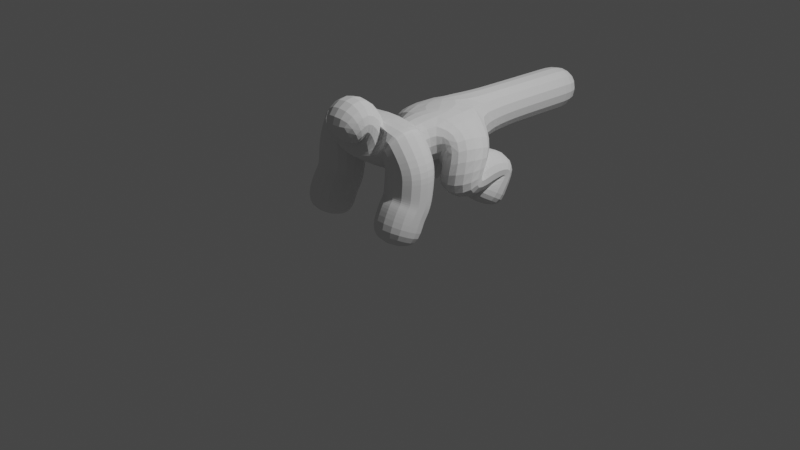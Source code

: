 # Source: Monster_Course.blend  (saved by Blender 2.90.8; exported with 4.5.12 LTS)
import bpy
from mathutils import Matrix  # noqa: F401  (used for matrix-valued properties, if any)

bpy.ops.wm.read_factory_settings(use_empty=True)
scene = bpy.context.scene
scene.name = 'Scene'

# ---- collections
col_collection = bpy.data.collections.new('Collection'); scene.collection.children.link(col_collection)

# ---- world
world_world = bpy.data.worlds.new('World'); scene.world = world_world
world_world.use_nodes = True; world_world.node_tree.nodes.clear()
_N = world_world.node_tree.nodes; _L = world_world.node_tree.links
n0 = _N.new('ShaderNodeOutputWorld'); n0.name = 'World Output'; n0.location = (300, 300)
n1 = _N.new('ShaderNodeBackground'); n1.name = 'Background'; n1.location = (10, 300)
n1.inputs[0].default_value = (0.05088, 0.05088, 0.05088, 1.0)
_L.new(n1.outputs[0], n0.inputs[0])
n0.is_active_output = True
world_world.color = (0.05088, 0.05088, 0.05088)
world_world.use_sun_shadow = False
world_world.sun_shadow_jitter_overblur = 0.0

# ---- cameras
cam_camera = bpy.data.cameras.new('Camera')
cam_camera.clip_end = 100.0
cam_camera.ortho_scale = 7.314

# ---- lights
light_light = bpy.data.lights.new('Light', 'POINT')
light_light.transmission_factor = 0.0
light_light.energy = 1000.0
light_light.shadow_soft_size = 0.1
light_light.shadow_maximum_resolution = 0.006
light_light.use_absolute_resolution = True

# ---- meshes
me_plane = bpy.data.meshes.new('Plane')
me_plane.from_pydata([(4.921e-17, -0.3044, 0.8455), (0.4168, -0.3297, 0.9891), (2.853e-17, 0.5699, 0.8882), (0.4517, 0.557, 0.7011), (-0.009613, -0.01199, 0.7509), (0.4316, 0.9491, 0.4835), (0.4316, 0.6767, 0.1016), (0.4816, -0.3424, 0.4846), (0.4816, -0.5483, 0.06176), (8.103e-17, -0.7941, 1.08), (1.387e-16, -0.5889, 1.339), (0.4816, -0.3053, 0.8341), (0.4816, -0.4398, 0.3426), (0.4816, -0.3238, 0.6593), (0.4816, -0.3984, 0.4069), (0.4316, 0.7927, 0.3102), (0.4316, 0.3452, 0.3989), (0.4301, 0.6626, 0.4831), (2.171e-17, 1.355, 0.8575), (2.584e-17, 0.898, 0.8761), (1.447e-17, 2.615, 0.8249), (-0.004807, 0.2789, 0.8195)], [(4, 0), (0, 1), (3, 2), (21, 4), (15, 5), (13, 7), (12, 8), (0, 10), (10, 9), (1, 11), (14, 12), (11, 13), (7, 14), (6, 15), (17, 16), (5, 17), (16, 3), (19, 18), (2, 19), (18, 20), (2, 21)], [])
_uv = me_plane.uv_layers.new(name='UVMap')
_uv.uv.foreach_set('vector', [])
me_plane.use_remesh_fix_poles = True
me_plane.use_remesh_preserve_attributes = False
me_plane.use_mirror_vertex_groups = False
me_plane.update()

# ---- objects
ob_light = bpy.data.objects.new('Light', light_light)
ob_camera = bpy.data.objects.new('Camera', cam_camera)
ob_empty = bpy.data.objects.new('Empty', None)
ob_plane = bpy.data.objects.new('Plane', me_plane)

# ---- transforms, parenting, visibility, modifiers, constraints
ob_light.location = (4.076, 1.005, 5.904)
ob_light.rotation_euler = (0.6503, 0.05522, 1.866)
ob_light.lock_rotations_4d = False
ob_light.empty_display_type = 'ARROWS'
ob_light.color = (0.0, 0.0, 0.0, 0.0)
ob_light.lineart.crease_threshold = 0.0
ob_camera.location = (7.359, -6.926, 4.958)
ob_camera.rotation_euler = (1.109, 0.0, 0.8149)
ob_camera.lock_rotations_4d = False
ob_camera.empty_display_type = 'ARROWS'
ob_camera.color = (0.0, 0.0, 0.0, 0.0)
ob_camera.display_type = 'WIRE'
ob_camera.lineart.crease_threshold = 0.0
ob_empty.location = (7.143e-16, -3.086, -0.771)
ob_empty.rotation_euler = (1.571, -0.0, 1.571)
ob_empty.empty_display_type = 'IMAGE'
ob_empty.empty_display_size = 5.0
ob_empty.empty_image_offset = (0.2932, 0.1058)
ob_empty.show_empty_image_perspective = False
ob_empty.use_empty_image_alpha = True
ob_empty.color = (1.0, 1.0, 1.0, 0.5)
ob_empty.lineart.crease_threshold = 0.0
ob_plane.location = (0.0, 0.0, 0.0)
ob_plane.lineart.crease_threshold = 0.0
_m = ob_plane.modifiers.new('Mirror', 'MIRROR')
_m = ob_plane.modifiers.new('Skin', 'SKIN')
_m = ob_plane.modifiers.new('Subdivision', 'SUBSURF')
_m.uv_smooth = 'PRESERVE_CORNERS'
_m.levels = 2
_m.show_only_control_edges = False

# ---- collection membership
col_collection.objects.link(ob_light)
col_collection.objects.link(ob_camera)
col_collection.objects.link(ob_empty)
col_collection.objects.link(ob_plane)

# ---- scene / render settings (as saved in the file)
scene.camera = ob_camera
scene.frame_start = 1; scene.frame_end = 250; scene.frame_set(2)
scene.render.engine = 'BLENDER_EEVEE_NEXT'
scene.cycles.use_denoising = False
scene.cycles.samples = 128
scene.cycles.sampling_pattern = 'TABULATED_SOBOL'
scene.cycles.use_adaptive_sampling = False
scene.cycles.use_light_tree = False
scene.view_settings.view_transform = 'Filmic'
bpy.context.view_layer.update()
